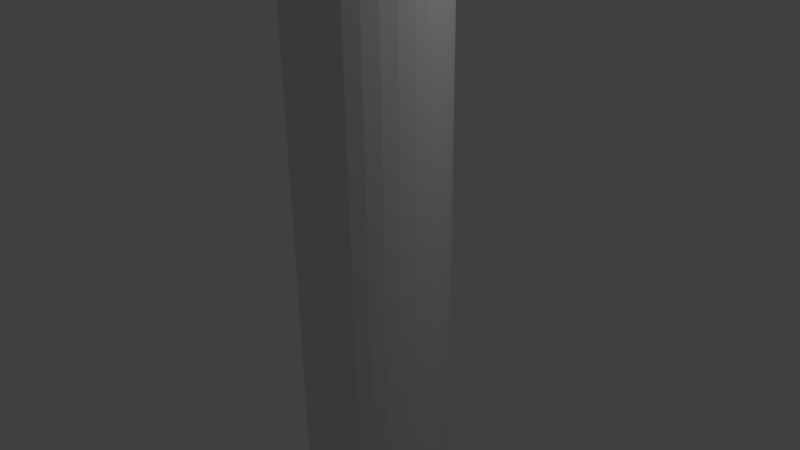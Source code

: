 # Source: Intestine_01.blend  (saved by Blender 2.75.0; exported with 4.5.12 LTS)
import bpy
from mathutils import Matrix  # noqa: F401  (used for matrix-valued properties, if any)

bpy.ops.wm.read_factory_settings(use_empty=True)
scene = bpy.context.scene
scene.name = 'Scene'

# ---- collections
col_collection_1 = bpy.data.collections.new('Collection 1'); scene.collection.children.link(col_collection_1)

# ---- world
world_world = bpy.data.worlds.new('World'); scene.world = world_world
world_world.color = (0.05088, 0.05088, 0.05088)
world_world.use_sun_shadow = False
world_world.sun_shadow_jitter_overblur = 0.0
world_world.cycles.sampling_method = 'MANUAL'
world_world.cycles.sample_map_resolution = 256

# ---- cameras
cam_camera = bpy.data.cameras.new('Camera')
cam_camera.clip_end = 100.0
cam_camera.lens = 35.0
cam_camera.sensor_width = 32.0
cam_camera.sensor_height = 18.0
cam_camera.ortho_scale = 7.314
cam_camera.dof.focus_distance = 0.0
cam_camera.dof.aperture_fstop = 128.0

# ---- lights
light_lamp = bpy.data.lights.new('Lamp', 'POINT')
light_lamp.transmission_factor = 0.0
light_lamp.cutoff_distance = 30.0
light_lamp.energy = 100.0
light_lamp.shadow_buffer_clip_start = 1.001
light_lamp.shadow_soft_size = 0.1
light_lamp.shadow_maximum_resolution = 0.006
light_lamp.use_absolute_resolution = True
light_lamp.cycles.use_multiple_importance_sampling = False

# ---- meshes
me_cylinder = bpy.data.meshes.new('Cylinder')
me_cylinder.from_pydata([(0.0, 1.0, -4.0), (0.0, 1.0, 4.0), (0.1951, 0.9808, -4.0), (0.1951, 0.9808, 4.0), (0.3827, 0.9239, -4.0), (0.3827, 0.9239, 4.0), (0.5556, 0.8315, -4.0), (0.5556, 0.8315, 4.0), (0.7071, 0.7071, -4.0), (0.7071, 0.7071, 4.0), (0.8315, 0.5556, -4.0), (0.8315, 0.5556, 4.0), (0.9239, 0.3827, -4.0), (0.9239, 0.3827, 4.0), (0.9808, 0.1951, -4.0), (0.9808, 0.1951, 4.0), (1.0, 7.55e-08, -4.0), (1.0, 7.55e-08, 4.0), (0.9808, -0.1951, -4.0), (0.9808, -0.1951, 4.0), (0.9239, -0.3827, -4.0), (0.9239, -0.3827, 4.0), (0.8315, -0.5556, -4.0), (0.8315, -0.5556, 4.0), (0.7071, -0.7071, -4.0), (0.7071, -0.7071, 4.0), (0.5556, -0.8315, -4.0), (0.5556, -0.8315, 4.0), (0.3827, -0.9239, -4.0), (0.3827, -0.9239, 4.0), (0.1951, -0.9808, -4.0), (0.1951, -0.9808, 4.0), (-3.258e-07, -1.0, -4.0), (-3.258e-07, -1.0, 4.0), (-0.1951, -0.9808, -4.0), (-0.1951, -0.9808, 4.0), (-0.3827, -0.9239, -4.0), (-0.3827, -0.9239, 4.0), (-0.5556, -0.8315, -4.0), (-0.5556, -0.8315, 4.0), (-0.7071, -0.7071, -4.0), (-0.7071, -0.7071, 4.0), (-0.8315, -0.5556, -4.0), (-0.8315, -0.5556, 4.0), (-0.9239, -0.3827, -4.0), (-0.9239, -0.3827, 4.0), (-0.9808, -0.1951, -4.0), (-0.9808, -0.1951, 4.0), (-1.0, 9.656e-07, -4.0), (-1.0, 9.656e-07, 4.0), (-0.9808, 0.1951, -4.0), (-0.9808, 0.1951, 4.0), (-0.9239, 0.3827, -4.0), (-0.9239, 0.3827, 4.0), (-0.8315, 0.5556, -4.0), (-0.8315, 0.5556, 4.0), (-0.7071, 0.7071, -4.0), (-0.7071, 0.7071, 4.0), (-0.5556, 0.8315, -4.0), (-0.5556, 0.8315, 4.0), (-0.3827, 0.9239, -4.0), (-0.3827, 0.9239, 4.0), (-0.1951, 0.9808, -4.0), (-0.1951, 0.9808, 4.0), (0.0, 1.0, -1.307e-09), (0.1951, 0.9808, -1.307e-09), (0.3827, 0.9239, -1.307e-09), (0.5556, 0.8315, -1.307e-09), (0.7071, 0.7071, -1.307e-09), (0.8315, 0.5556, -1.307e-09), (0.9239, 0.3827, -1.307e-09), (0.9808, 0.1951, -1.307e-09), (1.0, 7.55e-08, -1.307e-09), (0.9808, -0.1951, -1.307e-09), (0.9239, -0.3827, -1.307e-09), (0.8315, -0.5556, -1.307e-09), (0.7071, -0.7071, -1.307e-09), (0.5556, -0.8315, -1.307e-09), (0.3827, -0.9239, -1.307e-09), (0.1951, -0.9808, -1.307e-09), (-3.258e-07, -1.0, -1.307e-09), (-0.1951, -0.9808, -1.307e-09), (-0.3827, -0.9239, -1.307e-09), (-0.5556, -0.8315, -1.307e-09), (-0.7071, -0.7071, -1.307e-09), (-0.8315, -0.5556, -1.307e-09), (-0.9239, -0.3827, -1.307e-09), (-0.9808, -0.1951, -1.307e-09), (-1.0, 9.656e-07, -1.307e-09), (-0.9808, 0.1951, -1.307e-09), (-0.9239, 0.3827, -1.307e-09), (-0.8315, 0.5556, -1.307e-09), (-0.7071, 0.7071, -1.307e-09), (-0.5556, 0.8315, -1.307e-09), (-0.3827, 0.9239, -1.307e-09), (-0.1951, 0.9808, -1.307e-09), (0.0, 1.0, 2.0), (0.1951, 0.9808, -2.0), (0.3827, 0.9239, -2.0), (0.5556, 0.8315, -2.0), (0.7071, 0.7071, -2.0), (0.8315, 0.5556, -2.0), (0.9239, 0.3827, -2.0), (0.9808, 0.1951, -2.0), (1.0, 7.55e-08, -2.0), (0.9808, -0.1951, -2.0), (0.9239, -0.3827, -2.0), (0.8315, -0.5556, -2.0), (0.7071, -0.7071, -2.0), (0.5556, -0.8315, -2.0), (0.3827, -0.9239, -2.0), (0.1951, -0.9808, -2.0), (-3.258e-07, -1.0, -2.0), (-0.1951, -0.9808, -2.0), (-0.3827, -0.9239, -2.0), (-0.5556, -0.8315, -2.0), (-0.7071, -0.7071, -2.0), (-0.8315, -0.5556, -2.0), (-0.9239, -0.3827, -2.0), (-0.9808, -0.1951, -2.0), (-1.0, 9.656e-07, -2.0), (-0.9808, 0.1951, -2.0), (-0.9239, 0.3827, -2.0), (-0.8315, 0.5556, -2.0), (-0.7071, 0.7071, -2.0), (-0.5556, 0.8315, -2.0), (-0.3827, 0.9239, -2.0), (-0.1951, 0.9808, -2.0), (0.0, 1.0, -2.0), (0.1951, 0.9808, 2.0), (0.3827, 0.9239, 2.0), (0.5556, 0.8315, 2.0), (0.7071, 0.7071, 2.0), (0.8315, 0.5556, 2.0), (0.9239, 0.3827, 2.0), (0.9808, 0.1951, 2.0), (1.0, 7.55e-08, 2.0), (0.9808, -0.1951, 2.0), (0.9239, -0.3827, 2.0), (0.8315, -0.5556, 2.0), (0.7071, -0.7071, 2.0), (0.5556, -0.8315, 2.0), (0.3827, -0.9239, 2.0), (0.1951, -0.9808, 2.0), (-3.258e-07, -1.0, 2.0), (-0.1951, -0.9808, 2.0), (-0.3827, -0.9239, 2.0), (-0.5556, -0.8315, 2.0), (-0.7071, -0.7071, 2.0), (-0.8315, -0.5556, 2.0), (-0.9239, -0.3827, 2.0), (-0.9808, -0.1951, 2.0), (-1.0, 9.656e-07, 2.0), (-0.9808, 0.1951, 2.0), (-0.9239, 0.3827, 2.0), (-0.8315, 0.5556, 2.0), (-0.7071, 0.7071, 2.0), (-0.5556, 0.8315, 2.0), (-0.3827, 0.9239, 2.0), (-0.1951, 0.9808, 2.0), (0.0, 1.0, 3.0), (0.1951, 0.9808, -3.0), (0.3827, 0.9239, -3.0), (0.5556, 0.8315, -3.0), (0.7071, 0.7071, -3.0), (0.8315, 0.5556, -3.0), (0.9239, 0.3827, -3.0), (0.9808, 0.1951, -3.0), (1.0, 7.55e-08, -3.0), (0.9808, -0.1951, -3.0), (0.9239, -0.3827, -3.0), (0.8315, -0.5556, -3.0), (0.7071, -0.7071, -3.0), (0.5556, -0.8315, -3.0), (0.3827, -0.9239, -3.0), (0.1951, -0.9808, -3.0), (-3.258e-07, -1.0, -3.0), (-0.1951, -0.9808, -3.0), (-0.3827, -0.9239, -3.0), (-0.5556, -0.8315, -3.0), (-0.7071, -0.7071, -3.0), (-0.8315, -0.5556, -3.0), (-0.9239, -0.3827, -3.0), (-0.9808, -0.1951, -3.0), (-1.0, 9.656e-07, -3.0), (-0.9808, 0.1951, -3.0), (-0.9239, 0.3827, -3.0), (-0.8315, 0.5556, -3.0), (-0.7071, 0.7071, -3.0), (-0.5556, 0.8315, -3.0), (-0.3827, 0.9239, -3.0), (-0.1951, 0.9808, -3.0), (0.0, 1.0, -1.0), (0.1951, 0.9808, 1.0), (0.3827, 0.9239, 1.0), (0.5556, 0.8315, 1.0), (0.7071, 0.7071, 1.0), (0.8315, 0.5556, 1.0), (0.9239, 0.3827, 1.0), (0.9808, 0.1951, 1.0), (1.0, 7.55e-08, 1.0), (0.9808, -0.1951, 1.0), (0.9239, -0.3827, 1.0), (0.8315, -0.5556, 1.0), (0.7071, -0.7071, 1.0), (0.5556, -0.8315, 1.0), (0.3827, -0.9239, 1.0), (0.1951, -0.9808, 1.0), (-3.258e-07, -1.0, 1.0), (-0.1951, -0.9808, 1.0), (-0.3827, -0.9239, 1.0), (-0.5556, -0.8315, 1.0), (-0.7071, -0.7071, 1.0), (-0.8315, -0.5556, 1.0), (-0.9239, -0.3827, 1.0), (-0.9808, -0.1951, 1.0), (-1.0, 9.656e-07, 1.0), (-0.9808, 0.1951, 1.0), (-0.9239, 0.3827, 1.0), (-0.8315, 0.5556, 1.0), (-0.7071, 0.7071, 1.0), (-0.5556, 0.8315, 1.0), (-0.3827, 0.9239, 1.0), (-0.1951, 0.9808, 1.0), (0.0, 1.0, 1.0), (0.1951, 0.9808, -1.0), (0.3827, 0.9239, -1.0), (0.5556, 0.8315, -1.0), (0.7071, 0.7071, -1.0), (0.8315, 0.5556, -1.0), (0.9239, 0.3827, -1.0), (0.9808, 0.1951, -1.0), (1.0, 7.55e-08, -1.0), (0.9808, -0.1951, -1.0), (0.9239, -0.3827, -1.0), (0.8315, -0.5556, -1.0), (0.7071, -0.7071, -1.0), (0.5556, -0.8315, -1.0), (0.3827, -0.9239, -1.0), (0.1951, -0.9808, -1.0), (-3.258e-07, -1.0, -1.0), (-0.1951, -0.9808, -1.0), (-0.3827, -0.9239, -1.0), (-0.5556, -0.8315, -1.0), (-0.7071, -0.7071, -1.0), (-0.8315, -0.5556, -1.0), (-0.9239, -0.3827, -1.0), (-0.9808, -0.1951, -1.0), (-1.0, 9.656e-07, -1.0), (-0.9808, 0.1951, -1.0), (-0.9239, 0.3827, -1.0), (-0.8315, 0.5556, -1.0), (-0.7071, 0.7071, -1.0), (-0.5556, 0.8315, -1.0), (-0.3827, 0.9239, -1.0), (-0.1951, 0.9808, -1.0), (0.0, 1.0, -3.0), (0.1951, 0.9808, 3.0), (0.3827, 0.9239, 3.0), (0.5556, 0.8315, 3.0), (0.7071, 0.7071, 3.0), (0.8315, 0.5556, 3.0), (0.9239, 0.3827, 3.0), (0.9808, 0.1951, 3.0), (1.0, 7.55e-08, 3.0), (0.9808, -0.1951, 3.0), (0.9239, -0.3827, 3.0), (0.8315, -0.5556, 3.0), (0.7071, -0.7071, 3.0), (0.5556, -0.8315, 3.0), (0.3827, -0.9239, 3.0), (0.1951, -0.9808, 3.0), (-3.258e-07, -1.0, 3.0), (-0.1951, -0.9808, 3.0), (-0.3827, -0.9239, 3.0), (-0.5556, -0.8315, 3.0), (-0.7071, -0.7071, 3.0), (-0.8315, -0.5556, 3.0), (-0.9239, -0.3827, 3.0), (-0.9808, -0.1951, 3.0), (-1.0, 9.656e-07, 3.0), (-0.9808, 0.1951, 3.0), (-0.9239, 0.3827, 3.0), (-0.8315, 0.5556, 3.0), (-0.7071, 0.7071, 3.0), (-0.5556, 0.8315, 3.0), (-0.3827, 0.9239, 3.0), (-0.1951, 0.9808, 3.0), (0.0, 1.0, 3.5), (0.1951, 0.9808, -3.5), (0.3827, 0.9239, -3.5), (0.5556, 0.8315, -3.5), (0.7071, 0.7071, -3.5), (0.8315, 0.5556, -3.5), (0.9239, 0.3827, -3.5), (0.9808, 0.1951, -3.5), (1.0, 7.55e-08, -3.5), (0.9808, -0.1951, -3.5), (0.9239, -0.3827, -3.5), (0.8315, -0.5556, -3.5), (0.7071, -0.7071, -3.5), (0.5556, -0.8315, -3.5), (0.3827, -0.9239, -3.5), (0.1951, -0.9808, -3.5), (-3.258e-07, -1.0, -3.5), (-0.1951, -0.9808, -3.5), (-0.3827, -0.9239, -3.5), (-0.5556, -0.8315, -3.5), (-0.7071, -0.7071, -3.5), (-0.8315, -0.5556, -3.5), (-0.9239, -0.3827, -3.5), (-0.9808, -0.1951, -3.5), (-1.0, 9.656e-07, -3.5), (-0.9808, 0.1951, -3.5), (-0.9239, 0.3827, -3.5), (-0.8315, 0.5556, -3.5), (-0.7071, 0.7071, -3.5), (-0.5556, 0.8315, -3.5), (-0.3827, 0.9239, -3.5), (-0.1951, 0.9808, -3.5), (0.0, 1.0, -0.5), (0.1951, 0.9808, 0.5), (0.3827, 0.9239, 0.5), (0.5556, 0.8315, 0.5), (0.7071, 0.7071, 0.5), (0.8315, 0.5556, 0.5), (0.9239, 0.3827, 0.5), (0.9808, 0.1951, 0.5), (1.0, 7.55e-08, 0.5), (0.9808, -0.1951, 0.5), (0.9239, -0.3827, 0.5), (0.8315, -0.5556, 0.5), (0.7071, -0.7071, 0.5), (0.5556, -0.8315, 0.5), (0.3827, -0.9239, 0.5), (0.1951, -0.9808, 0.5), (-3.258e-07, -1.0, 0.5), (-0.1951, -0.9808, 0.5), (-0.3827, -0.9239, 0.5), (-0.5556, -0.8315, 0.5), (-0.7071, -0.7071, 0.5), (-0.8315, -0.5556, 0.5), (-0.9239, -0.3827, 0.5), (-0.9808, -0.1951, 0.5), (-1.0, 9.656e-07, 0.5), (-0.9808, 0.1951, 0.5), (-0.9239, 0.3827, 0.5), (-0.8315, 0.5556, 0.5), (-0.7071, 0.7071, 0.5), (-0.5556, 0.8315, 0.5), (-0.3827, 0.9239, 0.5), (-0.1951, 0.9808, 0.5), (0.0, 1.0, 1.5), (0.1951, 0.9808, -1.5), (0.3827, 0.9239, -1.5), (0.5556, 0.8315, -1.5), (0.7071, 0.7071, -1.5), (0.8315, 0.5556, -1.5), (0.9239, 0.3827, -1.5), (0.9808, 0.1951, -1.5), (1.0, 7.55e-08, -1.5), (0.9808, -0.1951, -1.5), (0.9239, -0.3827, -1.5), (0.8315, -0.5556, -1.5), (0.7071, -0.7071, -1.5), (0.5556, -0.8315, -1.5), (0.3827, -0.9239, -1.5), (0.1951, -0.9808, -1.5), (-3.258e-07, -1.0, -1.5), (-0.1951, -0.9808, -1.5), (-0.3827, -0.9239, -1.5), (-0.5556, -0.8315, -1.5), (-0.7071, -0.7071, -1.5), (-0.8315, -0.5556, -1.5), (-0.9239, -0.3827, -1.5), (-0.9808, -0.1951, -1.5), (-1.0, 9.656e-07, -1.5), (-0.9808, 0.1951, -1.5), (-0.9239, 0.3827, -1.5), (-0.8315, 0.5556, -1.5), (-0.7071, 0.7071, -1.5), (-0.5556, 0.8315, -1.5), (-0.3827, 0.9239, -1.5), (-0.1951, 0.9808, -1.5), (0.0, 1.0, -2.5), (0.1951, 0.9808, 2.5), (0.3827, 0.9239, 2.5), (0.5556, 0.8315, 2.5), (0.7071, 0.7071, 2.5), (0.8315, 0.5556, 2.5), (0.9239, 0.3827, 2.5), (0.9808, 0.1951, 2.5), (1.0, 7.55e-08, 2.5), (0.9808, -0.1951, 2.5), (0.9239, -0.3827, 2.5), (0.8315, -0.5556, 2.5), (0.7071, -0.7071, 2.5), (0.5556, -0.8315, 2.5), (0.3827, -0.9239, 2.5), (0.1951, -0.9808, 2.5), (-3.258e-07, -1.0, 2.5), (-0.1951, -0.9808, 2.5), (-0.3827, -0.9239, 2.5), (-0.5556, -0.8315, 2.5), (-0.7071, -0.7071, 2.5), (-0.8315, -0.5556, 2.5), (-0.9239, -0.3827, 2.5), (-0.9808, -0.1951, 2.5), (-1.0, 9.656e-07, 2.5), (-0.9808, 0.1951, 2.5), (-0.9239, 0.3827, 2.5), (-0.8315, 0.5556, 2.5), (-0.7071, 0.7071, 2.5), (-0.5556, 0.8315, 2.5), (-0.3827, 0.9239, 2.5), (-0.1951, 0.9808, 2.5), (0.0, 1.0, 2.5), (0.1951, 0.9808, -2.5), (0.3827, 0.9239, -2.5), (0.5556, 0.8315, -2.5), (0.7071, 0.7071, -2.5), (0.8315, 0.5556, -2.5), (0.9239, 0.3827, -2.5), (0.9808, 0.1951, -2.5), (1.0, 7.55e-08, -2.5), (0.9808, -0.1951, -2.5), (0.9239, -0.3827, -2.5), (0.8315, -0.5556, -2.5), (0.7071, -0.7071, -2.5), (0.5556, -0.8315, -2.5), (0.3827, -0.9239, -2.5), (0.1951, -0.9808, -2.5), (-3.258e-07, -1.0, -2.5), (-0.1951, -0.9808, -2.5), (-0.3827, -0.9239, -2.5), (-0.5556, -0.8315, -2.5), (-0.7071, -0.7071, -2.5), (-0.8315, -0.5556, -2.5), (-0.9239, -0.3827, -2.5), (-0.9808, -0.1951, -2.5), (-1.0, 9.656e-07, -2.5), (-0.9808, 0.1951, -2.5), (-0.9239, 0.3827, -2.5), (-0.8315, 0.5556, -2.5), (-0.7071, 0.7071, -2.5), (-0.5556, 0.8315, -2.5), (-0.3827, 0.9239, -2.5), (-0.1951, 0.9808, -2.5), (0.0, 1.0, -1.5), (0.1951, 0.9808, 1.5), (0.3827, 0.9239, 1.5), (0.5556, 0.8315, 1.5), (0.7071, 0.7071, 1.5), (0.8315, 0.5556, 1.5), (0.9239, 0.3827, 1.5), (0.9808, 0.1951, 1.5), (1.0, 7.55e-08, 1.5), (0.9808, -0.1951, 1.5), (0.9239, -0.3827, 1.5), (0.8315, -0.5556, 1.5), (0.7071, -0.7071, 1.5), (0.5556, -0.8315, 1.5), (0.3827, -0.9239, 1.5), (0.1951, -0.9808, 1.5), (-3.258e-07, -1.0, 1.5), (-0.1951, -0.9808, 1.5), (-0.3827, -0.9239, 1.5), (-0.5556, -0.8315, 1.5), (-0.7071, -0.7071, 1.5), (-0.8315, -0.5556, 1.5), (-0.9239, -0.3827, 1.5), (-0.9808, -0.1951, 1.5), (-1.0, 9.656e-07, 1.5), (-0.9808, 0.1951, 1.5), (-0.9239, 0.3827, 1.5), (-0.8315, 0.5556, 1.5), (-0.7071, 0.7071, 1.5), (-0.5556, 0.8315, 1.5), (-0.3827, 0.9239, 1.5), (-0.1951, 0.9808, 1.5), (0.0, 1.0, 0.5), (0.1951, 0.9808, -0.5), (0.3827, 0.9239, -0.5), (0.5556, 0.8315, -0.5), (0.7071, 0.7071, -0.5), (0.8315, 0.5556, -0.5), (0.9239, 0.3827, -0.5), (0.9808, 0.1951, -0.5), (1.0, 7.55e-08, -0.5), (0.9808, -0.1951, -0.5), (0.9239, -0.3827, -0.5), (0.8315, -0.5556, -0.5), (0.7071, -0.7071, -0.5), (0.5556, -0.8315, -0.5), (0.3827, -0.9239, -0.5), (0.1951, -0.9808, -0.5), (-3.258e-07, -1.0, -0.5), (-0.1951, -0.9808, -0.5), (-0.3827, -0.9239, -0.5), (-0.5556, -0.8315, -0.5), (-0.7071, -0.7071, -0.5), (-0.8315, -0.5556, -0.5), (-0.9239, -0.3827, -0.5), (-0.9808, -0.1951, -0.5), (-1.0, 9.656e-07, -0.5), (-0.9808, 0.1951, -0.5), (-0.9239, 0.3827, -0.5), (-0.8315, 0.5556, -0.5), (-0.7071, 0.7071, -0.5), (-0.5556, 0.8315, -0.5), (-0.3827, 0.9239, -0.5), (-0.1951, 0.9808, -0.5), (0.0, 1.0, -3.5), (0.1951, 0.9808, 3.5), (0.3827, 0.9239, 3.5), (0.5556, 0.8315, 3.5), (0.7071, 0.7071, 3.5), (0.8315, 0.5556, 3.5), (0.9239, 0.3827, 3.5), (0.9808, 0.1951, 3.5), (1.0, 7.55e-08, 3.5), (0.9808, -0.1951, 3.5), (0.9239, -0.3827, 3.5), (0.8315, -0.5556, 3.5), (0.7071, -0.7071, 3.5), (0.5556, -0.8315, 3.5), (0.3827, -0.9239, 3.5), (0.1951, -0.9808, 3.5), (-3.258e-07, -1.0, 3.5), (-0.1951, -0.9808, 3.5), (-0.3827, -0.9239, 3.5), (-0.5556, -0.8315, 3.5), (-0.7071, -0.7071, 3.5), (-0.8315, -0.5556, 3.5), (-0.9239, -0.3827, 3.5), (-0.9808, -0.1951, 3.5), (-1.0, 9.656e-07, 3.5), (-0.9808, 0.1951, 3.5), (-0.9239, 0.3827, 3.5), (-0.8315, 0.5556, 3.5), (-0.7071, 0.7071, 3.5), (-0.5556, 0.8315, 3.5), (-0.3827, 0.9239, 3.5), (-0.1951, 0.9808, 3.5), (0.0, 1.0, 3.75), (0.1951, 0.9808, -3.75), (0.3827, 0.9239, -3.75), (0.5556, 0.8315, -3.75), (0.7071, 0.7071, -3.75), (0.8315, 0.5556, -3.75), (0.9239, 0.3827, -3.75), (0.9808, 0.1951, -3.75), (1.0, 7.55e-08, -3.75), (0.9808, -0.1951, -3.75), (0.9239, -0.3827, -3.75), (0.8315, -0.5556, -3.75), (0.7071, -0.7071, -3.75), (0.5556, -0.8315, -3.75), (0.3827, -0.9239, -3.75), (0.1951, -0.9808, -3.75), (-3.258e-07, -1.0, -3.75), (-0.1951, -0.9808, -3.75), (-0.3827, -0.9239, -3.75), (-0.5556, -0.8315, -3.75), (-0.7071, -0.7071, -3.75), (-0.8315, -0.5556, -3.75), (-0.9239, -0.3827, -3.75), (-0.9808, -0.1951, -3.75), (-1.0, 9.656e-07, -3.75), (-0.9808, 0.1951, -3.75), (-0.9239, 0.3827, -3.75), (-0.8315, 0.5556, -3.75), (-0.7071, 0.7071, -3.75), (-0.5556, 0.8315, -3.75), (-0.3827, 0.9239, -3.75), (-0.1951, 0.9808, -3.75), (0.0, 1.0, -0.25), (0.1951, 0.9808, 0.25), (0.3827, 0.9239, 0.25), (0.5556, 0.8315, 0.25), (0.7071, 0.7071, 0.25), (0.8315, 0.5556, 0.25), (0.9239, 0.3827, 0.25), (0.9808, 0.1951, 0.25), (1.0, 7.55e-08, 0.25), (0.9808, -0.1951, 0.25), (0.9239, -0.3827, 0.25), (0.8315, -0.5556, 0.25), (0.7071, -0.7071, 0.25), (0.5556, -0.8315, 0.25), (0.3827, -0.9239, 0.25), (0.1951, -0.9808, 0.25), (-3.258e-07, -1.0, 0.25), (-0.1951, -0.9808, 0.25), (-0.3827, -0.9239, 0.25), (-0.5556, -0.8315, 0.25), (-0.7071, -0.7071, 0.25), (-0.8315, -0.5556, 0.25), (-0.9239, -0.3827, 0.25), (-0.9808, -0.1951, 0.25), (-1.0, 9.656e-07, 0.25), (-0.9808, 0.1951, 0.25), (-0.9239, 0.3827, 0.25), (-0.8315, 0.5556, 0.25), (-0.7071, 0.7071, 0.25), (-0.5556, 0.8315, 0.25), (-0.3827, 0.9239, 0.25), (-0.1951, 0.9808, 0.25), (0.0, 1.0, 1.75), (0.1951, 0.9808, -1.75), (0.3827, 0.9239, -1.75), (0.5556, 0.8315, -1.75), (0.7071, 0.7071, -1.75), (0.8315, 0.5556, -1.75), (0.9239, 0.3827, -1.75), (0.9808, 0.1951, -1.75), (1.0, 7.55e-08, -1.75), (0.9808, -0.1951, -1.75), (0.9239, -0.3827, -1.75), (0.8315, -0.5556, -1.75), (0.7071, -0.7071, -1.75), (0.5556, -0.8315, -1.75), (0.3827, -0.9239, -1.75), (0.1951, -0.9808, -1.75), (-3.258e-07, -1.0, -1.75), (-0.1951, -0.9808, -1.75), (-0.3827, -0.9239, -1.75), (-0.5556, -0.8315, -1.75), (-0.7071, -0.7071, -1.75), (-0.8315, -0.5556, -1.75), (-0.9239, -0.3827, -1.75), (-0.9808, -0.1951, -1.75), (-1.0, 9.656e-07, -1.75), (-0.9808, 0.1951, -1.75), (-0.9239, 0.3827, -1.75), (-0.8315, 0.5556, -1.75), (-0.7071, 0.7071, -1.75), (-0.5556, 0.8315, -1.75), (-0.3827, 0.9239, -1.75), (-0.1951, 0.9808, -1.75), (0.0, 1.0, -2.25), (0.1951, 0.9808, 2.25), (0.3827, 0.9239, 2.25), (0.5556, 0.8315, 2.25), (0.7071, 0.7071, 2.25), (0.8315, 0.5556, 2.25), (0.9239, 0.3827, 2.25), (0.9808, 0.1951, 2.25), (1.0, 7.55e-08, 2.25), (0.9808, -0.1951, 2.25), (0.9239, -0.3827, 2.25), (0.8315, -0.5556, 2.25), (0.7071, -0.7071, 2.25), (0.5556, -0.8315, 2.25), (0.3827, -0.9239, 2.25), (0.1951, -0.9808, 2.25), (-3.258e-07, -1.0, 2.25), (-0.1951, -0.9808, 2.25), (-0.3827, -0.9239, 2.25), (-0.5556, -0.8315, 2.25), (-0.7071, -0.7071, 2.25), (-0.8315, -0.5556, 2.25), (-0.9239, -0.3827, 2.25), (-0.9808, -0.1951, 2.25), (-1.0, 9.656e-07, 2.25), (-0.9808, 0.1951, 2.25), (-0.9239, 0.3827, 2.25), (-0.8315, 0.5556, 2.25), (-0.7071, 0.7071, 2.25), (-0.5556, 0.8315, 2.25), (-0.3827, 0.9239, 2.25), (-0.1951, 0.9808, 2.25), (0.0, 1.0, 2.75), (0.1951, 0.9808, -2.75), (0.3827, 0.9239, -2.75), (0.5556, 0.8315, -2.75), (0.7071, 0.7071, -2.75), (0.8315, 0.5556, -2.75), (0.9239, 0.3827, -2.75), (0.9808, 0.1951, -2.75), (1.0, 7.55e-08, -2.75), (0.9808, -0.1951, -2.75), (0.9239, -0.3827, -2.75), (0.8315, -0.5556, -2.75), (0.7071, -0.7071, -2.75), (0.5556, -0.8315, -2.75), (0.3827, -0.9239, -2.75), (0.1951, -0.9808, -2.75), (-3.258e-07, -1.0, -2.75), (-0.1951, -0.9808, -2.75), (-0.3827, -0.9239, -2.75), (-0.5556, -0.8315, -2.75), (-0.7071, -0.7071, -2.75), (-0.8315, -0.5556, -2.75), (-0.9239, -0.3827, -2.75), (-0.9808, -0.1951, -2.75), (-1.0, 9.656e-07, -2.75), (-0.9808, 0.1951, -2.75), (-0.9239, 0.3827, -2.75), (-0.8315, 0.5556, -2.75), (-0.7071, 0.7071, -2.75), (-0.5556, 0.8315, -2.75), (-0.3827, 0.9239, -2.75), (-0.1951, 0.9808, -2.75), (0.0, 1.0, -1.25), (0.1951, 0.9808, 1.25), (0.3827, 0.9239, 1.25), (0.5556, 0.8315, 1.25), (0.7071, 0.7071, 1.25), (0.8315, 0.5556, 1.25), (0.9239, 0.3827, 1.25), (0.9808, 0.1951, 1.25), (1.0, 7.55e-08, 1.25), (0.9808, -0.1951, 1.25), (0.9239, -0.3827, 1.25), (0.8315, -0.5556, 1.25), (0.7071, -0.7071, 1.25), (0.5556, -0.8315, 1.25), (0.3827, -0.9239, 1.25), (0.1951, -0.9808, 1.25), (-3.258e-07, -1.0, 1.25), (-0.1951, -0.9808, 1.25), (-0.3827, -0.9239, 1.25), (-0.5556, -0.8315, 1.25), (-0.7071, -0.7071, 1.25), (-0.8315, -0.5556, 1.25), (-0.9239, -0.3827, 1.25), (-0.9808, -0.1951, 1.25), (-1.0, 9.656e-07, 1.25), (-0.9808, 0.1951, 1.25), (-0.9239, 0.3827, 1.25), (-0.8315, 0.5556, 1.25), (-0.7071, 0.7071, 1.25), (-0.5556, 0.8315, 1.25), (-0.3827, 0.9239, 1.25), (-0.1951, 0.9808, 1.25), (0.0, 1.0, 0.75), (0.1951, 0.9808, -0.75), (0.3827, 0.9239, -0.75), (0.5556, 0.8315, -0.75), (0.7071, 0.7071, -0.75), (0.8315, 0.5556, -0.75), (0.9239, 0.3827, -0.75), (0.9808, 0.1951, -0.75), (1.0, 7.55e-08, -0.75), (0.9808, -0.1951, -0.75), (0.9239, -0.3827, -0.75), (0.8315, -0.5556, -0.75), (0.7071, -0.7071, -0.75), (0.5556, -0.8315, -0.75), (0.3827, -0.9239, -0.75), (0.1951, -0.9808, -0.75), (-3.258e-07, -1.0, -0.75), (-0.1951, -0.9808, -0.75), (-0.3827, -0.9239, -0.75), (-0.5556, -0.8315, -0.75), (-0.7071, -0.7071, -0.75), (-0.8315, -0.5556, -0.75), (-0.9239, -0.3827, -0.75), (-0.9808, -0.1951, -0.75), (-1.0, 9.656e-07, -0.75), (-0.9808, 0.1951, -0.75), (-0.9239, 0.3827, -0.75), (-0.8315, 0.5556, -0.75), (-0.7071, 0.7071, -0.75), (-0.5556, 0.8315, -0.75), (-0.3827, 0.9239, -0.75), (-0.1951, 0.9808, -0.75), (0.0, 1.0, -3.25), (0.1951, 0.9808, 3.25), (0.3827, 0.9239, 3.25), (0.5556, 0.8315, 3.25), (0.7071, 0.7071, 3.25), (0.8315, 0.5556, 3.25), (0.9239, 0.3827, 3.25), (0.9808, 0.1951, 3.25), (1.0, 7.55e-08, 3.25), (0.9808, -0.1951, 3.25), (0.9239, -0.3827, 3.25), (0.8315, -0.5556, 3.25), (0.7071, -0.7071, 3.25), (0.5556, -0.8315, 3.25), (0.3827, -0.9239, 3.25), (0.1951, -0.9808, 3.25), (-3.258e-07, -1.0, 3.25), (-0.1951, -0.9808, 3.25), (-0.3827, -0.9239, 3.25), (-0.5556, -0.8315, 3.25), (-0.7071, -0.7071, 3.25), (-0.8315, -0.5556, 3.25), (-0.9239, -0.3827, 3.25), (-0.9808, -0.1951, 3.25), (-1.0, 9.656e-07, 3.25), (-0.9808, 0.1951, 3.25), (-0.9239, 0.3827, 3.25), (-0.8315, 0.5556, 3.25), (-0.7071, 0.7071, 3.25), (-0.5556, 0.8315, 3.25), (-0.3827, 0.9239, 3.25), (-0.1951, 0.9808, 3.25), (0.0, 1.0, 3.25), (0.1951, 0.9808, -3.25), (0.3827, 0.9239, -3.25), (0.5556, 0.8315, -3.25), (0.7071, 0.7071, -3.25), (0.8315, 0.5556, -3.25), (0.9239, 0.3827, -3.25), (0.9808, 0.1951, -3.25), (1.0, 7.55e-08, -3.25), (0.9808, -0.1951, -3.25), (0.9239, -0.3827, -3.25), (0.8315, -0.5556, -3.25), (0.7071, -0.7071, -3.25), (0.5556, -0.8315, -3.25), (0.3827, -0.9239, -3.25), (0.1951, -0.9808, -3.25), (-3.258e-07, -1.0, -3.25), (-0.1951, -0.9808, -3.25), (-0.3827, -0.9239, -3.25), (-0.5556, -0.8315, -3.25), (-0.7071, -0.7071, -3.25), (-0.8315, -0.5556, -3.25), (-0.9239, -0.3827, -3.25), (-0.9808, -0.1951, -3.25), (-1.0, 9.656e-07, -3.25), (-0.9808, 0.1951, -3.25), (-0.9239, 0.3827, -3.25), (-0.8315, 0.5556, -3.25), (-0.7071, 0.7071, -3.25), (-0.5556, 0.8315, -3.25), (-0.3827, 0.9239, -3.25), (-0.1951, 0.9808, -3.25), (0.0, 1.0, -0.75), (0.1951, 0.9808, 0.75), (0.3827, 0.9239, 0.75), (0.5556, 0.8315, 0.75), (0.7071, 0.7071, 0.75), (0.8315, 0.5556, 0.75), (0.9239, 0.3827, 0.75), (0.9808, 0.1951, 0.75), (1.0, 7.55e-08, 0.75), (0.9808, -0.1951, 0.75), (0.9239, -0.3827, 0.75), (0.8315, -0.5556, 0.75), (0.7071, -0.7071, 0.75), (0.5556, -0.8315, 0.75), (0.3827, -0.9239, 0.75), (0.1951, -0.9808, 0.75), (-3.258e-07, -1.0, 0.75), (-0.1951, -0.9808, 0.75), (-0.3827, -0.9239, 0.75), (-0.5556, -0.8315, 0.75), (-0.7071, -0.7071, 0.75), (-0.8315, -0.5556, 0.75), (-0.9239, -0.3827, 0.75), (-0.9808, -0.1951, 0.75), (-1.0, 9.656e-07, 0.75), (-0.9808, 0.1951, 0.75), (-0.9239, 0.3827, 0.75), (-0.8315, 0.5556, 0.75), (-0.7071, 0.7071, 0.75), (-0.5556, 0.8315, 0.75), (-0.3827, 0.9239, 0.75), (-0.1951, 0.9808, 0.75), (0.0, 1.0, 1.25), (0.1951, 0.9808, -1.25), (0.3827, 0.9239, -1.25), (0.5556, 0.8315, -1.25), (0.7071, 0.7071, -1.25), (0.8315, 0.5556, -1.25), (0.9239, 0.3827, -1.25), (0.9808, 0.1951, -1.25), (1.0, 7.55e-08, -1.25), (0.9808, -0.1951, -1.25), (0.9239, -0.3827, -1.25), (0.8315, -0.5556, -1.25), (0.7071, -0.7071, -1.25), (0.5556, -0.8315, -1.25), (0.3827, -0.9239, -1.25), (0.1951, -0.9808, -1.25), (-3.258e-07, -1.0, -1.25), (-0.1951, -0.9808, -1.25), (-0.3827, -0.9239, -1.25), (-0.5556, -0.8315, -1.25), (-0.7071, -0.7071, -1.25), (-0.8315, -0.5556, -1.25), (-0.9239, -0.3827, -1.25), (-0.9808, -0.1951, -1.25), (-1.0, 9.656e-07, -1.25), (-0.9808, 0.1951, -1.25), (-0.9239, 0.3827, -1.25), (-0.8315, 0.5556, -1.25), (-0.7071, 0.7071, -1.25), (-0.5556, 0.8315, -1.25), (-0.3827, 0.9239, -1.25), (-0.1951, 0.9808, -1.25), (0.0, 1.0, -2.75), (0.1951, 0.9808, 2.75), (0.3827, 0.9239, 2.75), (0.5556, 0.8315, 2.75), (0.7071, 0.7071, 2.75), (0.8315, 0.5556, 2.75), (0.9239, 0.3827, 2.75), (0.9808, 0.1951, 2.75), (1.0, 7.55e-08, 2.75), (0.9808, -0.1951, 2.75), (0.9239, -0.3827, 2.75), (0.8315, -0.5556, 2.75), (0.7071, -0.7071, 2.75), (0.5556, -0.8315, 2.75), (0.3827, -0.9239, 2.75), (0.1951, -0.9808, 2.75), (-3.258e-07, -1.0, 2.75), (-0.1951, -0.9808, 2.75), (-0.3827, -0.9239, 2.75), (-0.5556, -0.8315, 2.75), (-0.7071, -0.7071, 2.75), (-0.8315, -0.5556, 2.75), (-0.9239, -0.3827, 2.75), (-0.9808, -0.1951, 2.75), (-1.0, 9.656e-07, 2.75), (-0.9808, 0.1951, 2.75), (-0.9239, 0.3827, 2.75), (-0.8315, 0.5556, 2.75), (-0.7071, 0.7071, 2.75), (-0.5556, 0.8315, 2.75), (-0.3827, 0.9239, 2.75), (-0.1951, 0.9808, 2.75), (0.0, 1.0, 2.25), (0.1951, 0.9808, -2.25), (0.3827, 0.9239, -2.25), (0.5556, 0.8315, -2.25), (0.7071, 0.7071, -2.25), (0.8315, 0.5556, -2.25), (0.9239, 0.3827, -2.25), (0.9808, 0.1951, -2.25), (1.0, 7.55e-08, -2.25), (0.9808, -0.1951, -2.25), (0.9239, -0.3827, -2.25), (0.8315, -0.5556, -2.25), (0.7071, -0.7071, -2.25), (0.5556, -0.8315, -2.25), (0.3827, -0.9239, -2.25), (0.1951, -0.9808, -2.25), (-3.258e-07, -1.0, -2.25), (-0.1951, -0.9808, -2.25), (-0.3827, -0.9239, -2.25), (-0.5556, -0.8315, -2.25), (-0.7071, -0.7071, -2.25), (-0.8315, -0.5556, -2.25), (-0.9239, -0.3827, -2.25), (-0.9808, -0.1951, -2.25), (-1.0, 9.656e-07, -2.25), (-0.9808, 0.1951, -2.25), (-0.9239, 0.3827, -2.25), (-0.8315, 0.5556, -2.25), (-0.7071, 0.7071, -2.25), (-0.5556, 0.8315, -2.25), (-0.3827, 0.9239, -2.25), (-0.1951, 0.9808, -2.25), (0.0, 1.0, -1.75), (0.1951, 0.9808, 1.75), (0.3827, 0.9239, 1.75), (0.5556, 0.8315, 1.75), (0.7071, 0.7071, 1.75), (0.8315, 0.5556, 1.75), (0.9239, 0.3827, 1.75), (0.9808, 0.1951, 1.75), (1.0, 7.55e-08, 1.75), (0.9808, -0.1951, 1.75), (0.9239, -0.3827, 1.75), (0.8315, -0.5556, 1.75), (0.7071, -0.7071, 1.75), (0.5556, -0.8315, 1.75), (0.3827, -0.9239, 1.75), (0.1951, -0.9808, 1.75), (-3.258e-07, -1.0, 1.75), (-0.1951, -0.9808, 1.75), (-0.3827, -0.9239, 1.75), (-0.5556, -0.8315, 1.75), (-0.7071, -0.7071, 1.75), (-0.8315, -0.5556, 1.75), (-0.9239, -0.3827, 1.75), (-0.9808, -0.1951, 1.75), (-1.0, 9.656e-07, 1.75), (-0.9808, 0.1951, 1.75), (-0.9239, 0.3827, 1.75), (-0.8315, 0.5556, 1.75), (-0.7071, 0.7071, 1.75), (-0.5556, 0.8315, 1.75), (-0.3827, 0.9239, 1.75), (-0.1951, 0.9808, 1.75), (0.0, 1.0, 0.25), (0.1951, 0.9808, -0.25), (0.3827, 0.9239, -0.25), (0.5556, 0.8315, -0.25), (0.7071, 0.7071, -0.25), (0.8315, 0.5556, -0.25), (0.9239, 0.3827, -0.25), (0.9808, 0.1951, -0.25), (1.0, 7.55e-08, -0.25), (0.9808, -0.1951, -0.25), (0.9239, -0.3827, -0.25), (0.8315, -0.5556, -0.25), (0.7071, -0.7071, -0.25), (0.5556, -0.8315, -0.25), (0.3827, -0.9239, -0.25), (0.1951, -0.9808, -0.25), (-3.258e-07, -1.0, -0.25), (-0.1951, -0.9808, -0.25), (-0.3827, -0.9239, -0.25), (-0.5556, -0.8315, -0.25), (-0.7071, -0.7071, -0.25), (-0.8315, -0.5556, -0.25), (-0.9239, -0.3827, -0.25), (-0.9808, -0.1951, -0.25), (-1.0, 9.656e-07, -0.25), (-0.9808, 0.1951, -0.25), (-0.9239, 0.3827, -0.25), (-0.8315, 0.5556, -0.25), (-0.7071, 0.7071, -0.25), (-0.5556, 0.8315, -0.25), (-0.3827, 0.9239, -0.25), (-0.1951, 0.9808, -0.25), (0.0, 1.0, -3.75), (0.1951, 0.9808, 3.75), (0.3827, 0.9239, 3.75), (0.5556, 0.8315, 3.75), (0.7071, 0.7071, 3.75), (0.8315, 0.5556, 3.75), (0.9239, 0.3827, 3.75), (0.9808, 0.1951, 3.75), (1.0, 7.55e-08, 3.75), (0.9808, -0.1951, 3.75), (0.9239, -0.3827, 3.75), (0.8315, -0.5556, 3.75), (0.7071, -0.7071, 3.75), (0.5556, -0.8315, 3.75), (0.3827, -0.9239, 3.75), (0.1951, -0.9808, 3.75), (-3.258e-07, -1.0, 3.75), (-0.1951, -0.9808, 3.75), (-0.3827, -0.9239, 3.75), (-0.5556, -0.8315, 3.75), (-0.7071, -0.7071, 3.75), (-0.8315, -0.5556, 3.75), (-0.9239, -0.3827, 3.75), (-0.9808, -0.1951, 3.75), (-1.0, 9.656e-07, 3.75), (-0.9808, 0.1951, 3.75), (-0.9239, 0.3827, 3.75), (-0.8315, 0.5556, 3.75), (-0.7071, 0.7071, 3.75), (-0.5556, 0.8315, 3.75), (-0.3827, 0.9239, 3.75), (-0.1951, 0.9808, 3.75)], [], [(544, 1, 3, 1025), (1025, 3, 5, 1026), (1026, 5, 7, 1027), (1027, 7, 9, 1028), (1028, 9, 11, 1029), (1029, 11, 13, 1030), (1030, 13, 15, 1031), (1031, 15, 17, 1032), (1032, 17, 19, 1033), (1033, 19, 21, 1034), (1034, 21, 23, 1035), (1035, 23, 25, 1036), (1036, 25, 27, 1037), (1037, 27, 29, 1038), (1038, 29, 31, 1039), (1039, 31, 33, 1040), (1040, 33, 35, 1041), (1041, 35, 37, 1042), (1042, 37, 39, 1043), (1043, 39, 41, 1044), (1044, 41, 43, 1045), (1045, 43, 45, 1046), (1046, 45, 47, 1047), (1047, 47, 49, 1048), (1048, 49, 51, 1049), (1049, 51, 53, 1050), (1050, 53, 55, 1051), (1051, 55, 57, 1052), (1052, 57, 59, 1053), (1053, 59, 61, 1054), (1023, 95, 64, 576), (1055, 63, 1, 544), (1054, 61, 63, 1055), (1022, 94, 95, 1023), (1021, 93, 94, 1022), (1020, 92, 93, 1021), (1019, 91, 92, 1020), (1018, 90, 91, 1019), (1017, 89, 90, 1018), (1016, 88, 89, 1017), (1015, 87, 88, 1016), (1014, 86, 87, 1015), (1013, 85, 86, 1014), (1012, 84, 85, 1013), (1011, 83, 84, 1012), (1010, 82, 83, 1011), (1009, 81, 82, 1010), (1008, 80, 81, 1009), (1007, 79, 80, 1008), (1006, 78, 79, 1007), (1005, 77, 78, 1006), (1004, 76, 77, 1005), (1003, 75, 76, 1004), (1002, 74, 75, 1003), (1001, 73, 74, 1002), (1000, 72, 73, 1001), (999, 71, 72, 1000), (998, 70, 71, 999), (997, 69, 70, 998), (996, 68, 69, 997), (995, 67, 68, 996), (994, 66, 67, 995), (993, 65, 66, 994), (576, 64, 65, 993), (640, 128, 97, 929), (929, 97, 98, 930), (930, 98, 99, 931), (931, 99, 100, 932), (932, 100, 101, 933), (933, 101, 102, 934), (934, 102, 103, 935), (935, 103, 104, 936), (936, 104, 105, 937), (937, 105, 106, 938), (938, 106, 107, 939), (939, 107, 108, 940), (940, 108, 109, 941), (941, 109, 110, 942), (942, 110, 111, 943), (943, 111, 112, 944), (944, 112, 113, 945), (945, 113, 114, 946), (946, 114, 115, 947), (947, 115, 116, 948), (948, 116, 117, 949), (949, 117, 118, 950), (950, 118, 119, 951), (951, 119, 120, 952), (952, 120, 121, 953), (953, 121, 122, 954), (954, 122, 123, 955), (955, 123, 124, 956), (956, 124, 125, 957), (957, 125, 126, 958), (958, 126, 127, 959), (990, 158, 159, 991), (991, 159, 96, 608), (959, 127, 128, 640), (989, 157, 158, 990), (988, 156, 157, 989), (987, 155, 156, 988), (986, 154, 155, 987), (985, 153, 154, 986), (984, 152, 153, 985), (983, 151, 152, 984), (982, 150, 151, 983), (981, 149, 150, 982), (980, 148, 149, 981), (979, 147, 148, 980), (978, 146, 147, 979), (977, 145, 146, 978), (976, 144, 145, 977), (975, 143, 144, 976), (974, 142, 143, 975), (973, 141, 142, 974), (972, 140, 141, 973), (971, 139, 140, 972), (970, 138, 139, 971), (969, 137, 138, 970), (968, 136, 137, 969), (967, 135, 136, 968), (966, 134, 135, 967), (965, 133, 134, 966), (964, 132, 133, 965), (963, 131, 132, 964), (962, 130, 131, 963), (961, 129, 130, 962), (608, 96, 129, 961), (736, 224, 193, 833), (833, 193, 194, 834), (834, 194, 195, 835), (835, 195, 196, 836), (836, 196, 197, 837), (837, 197, 198, 838), (838, 198, 199, 839), (839, 199, 200, 840), (840, 200, 201, 841), (841, 201, 202, 842), (842, 202, 203, 843), (843, 203, 204, 844), (844, 204, 205, 845), (845, 205, 206, 846), (846, 206, 207, 847), (847, 207, 208, 848), (848, 208, 209, 849), (849, 209, 210, 850), (850, 210, 211, 851), (851, 211, 212, 852), (852, 212, 213, 853), (853, 213, 214, 854), (854, 214, 215, 855), (855, 215, 216, 856), (856, 216, 217, 857), (857, 217, 218, 858), (858, 218, 219, 859), (859, 219, 220, 860), (860, 220, 221, 861), (861, 221, 222, 862), (831, 191, 256, 768), (863, 223, 224, 736), (862, 222, 223, 863), (830, 190, 191, 831), (829, 189, 190, 830), (828, 188, 189, 829), (827, 187, 188, 828), (826, 186, 187, 827), (825, 185, 186, 826), (824, 184, 185, 825), (823, 183, 184, 824), (822, 182, 183, 823), (821, 181, 182, 822), (820, 180, 181, 821), (819, 179, 180, 820), (818, 178, 179, 819), (817, 177, 178, 818), (816, 176, 177, 817), (815, 175, 176, 816), (814, 174, 175, 815), (813, 173, 174, 814), (812, 172, 173, 813), (811, 171, 172, 812), (810, 170, 171, 811), (809, 169, 170, 810), (808, 168, 169, 809), (807, 167, 168, 808), (806, 166, 167, 807), (805, 165, 166, 806), (804, 164, 165, 805), (803, 163, 164, 804), (802, 162, 163, 803), (801, 161, 162, 802), (768, 256, 161, 801), (704, 192, 225, 865), (865, 225, 226, 866), (866, 226, 227, 867), (867, 227, 228, 868), (868, 228, 229, 869), (869, 229, 230, 870), (870, 230, 231, 871), (871, 231, 232, 872), (872, 232, 233, 873), (873, 233, 234, 874), (874, 234, 235, 875), (875, 235, 236, 876), (876, 236, 237, 877), (877, 237, 238, 878), (878, 238, 239, 879), (879, 239, 240, 880), (880, 240, 241, 881), (881, 241, 242, 882), (882, 242, 243, 883), (883, 243, 244, 884), (884, 244, 245, 885), (885, 245, 246, 886), (886, 246, 247, 887), (887, 247, 248, 888), (888, 248, 249, 889), (889, 249, 250, 890), (890, 250, 251, 891), (891, 251, 252, 892), (892, 252, 253, 893), (893, 253, 254, 894), (894, 254, 255, 895), (926, 286, 287, 927), (927, 287, 160, 672), (895, 255, 192, 704), (925, 285, 286, 926), (924, 284, 285, 925), (923, 283, 284, 924), (922, 282, 283, 923), (921, 281, 282, 922), (920, 280, 281, 921), (919, 279, 280, 920), (918, 278, 279, 919), (917, 277, 278, 918), (916, 276, 277, 917), (915, 275, 276, 916), (914, 274, 275, 915), (913, 273, 274, 914), (912, 272, 273, 913), (911, 271, 272, 912), (910, 270, 271, 911), (909, 269, 270, 910), (908, 268, 269, 909), (907, 267, 268, 908), (906, 266, 267, 907), (905, 265, 266, 906), (904, 264, 265, 905), (903, 263, 264, 904), (902, 262, 263, 903), (901, 261, 262, 902), (900, 260, 261, 901), (899, 259, 260, 900), (898, 258, 259, 899), (897, 257, 258, 898), (672, 160, 257, 897), (928, 416, 385, 641), (641, 385, 386, 642), (642, 386, 387, 643), (643, 387, 388, 644), (644, 388, 389, 645), (645, 389, 390, 646), (646, 390, 391, 647), (647, 391, 392, 648), (648, 392, 393, 649), (649, 393, 394, 650), (650, 394, 395, 651), (651, 395, 396, 652), (652, 396, 397, 653), (653, 397, 398, 654), (654, 398, 399, 655), (655, 399, 400, 656), (656, 400, 401, 657), (657, 401, 402, 658), (658, 402, 403, 659), (659, 403, 404, 660), (660, 404, 405, 661), (661, 405, 406, 662), (662, 406, 407, 663), (663, 407, 408, 664), (664, 408, 409, 665), (665, 409, 410, 666), (666, 410, 411, 667), (667, 411, 412, 668), (668, 412, 413, 669), (669, 413, 414, 670), (639, 383, 448, 960), (671, 415, 416, 928), (670, 414, 415, 671), (638, 382, 383, 639), (637, 381, 382, 638), (636, 380, 381, 637), (635, 379, 380, 636), (634, 378, 379, 635), (633, 377, 378, 634), (632, 376, 377, 633), (631, 375, 376, 632), (630, 374, 375, 631), (629, 373, 374, 630), (628, 372, 373, 629), (627, 371, 372, 628), (626, 370, 371, 627), (625, 369, 370, 626), (624, 368, 369, 625), (623, 367, 368, 624), (622, 366, 367, 623), (621, 365, 366, 622), (620, 364, 365, 621), (619, 363, 364, 620), (618, 362, 363, 619), (617, 361, 362, 618), (616, 360, 361, 617), (615, 359, 360, 616), (614, 358, 359, 615), (613, 357, 358, 614), (612, 356, 357, 613), (611, 355, 356, 612), (610, 354, 355, 611), (609, 353, 354, 610), (960, 448, 353, 609), (1024, 512, 289, 545), (545, 289, 290, 546), (546, 290, 291, 547), (547, 291, 292, 548), (548, 292, 293, 549), (549, 293, 294, 550), (550, 294, 295, 551), (551, 295, 296, 552), (552, 296, 297, 553), (553, 297, 298, 554), (554, 298, 299, 555), (555, 299, 300, 556), (556, 300, 301, 557), (557, 301, 302, 558), (558, 302, 303, 559), (559, 303, 304, 560), (560, 304, 305, 561), (561, 305, 306, 562), (562, 306, 307, 563), (563, 307, 308, 564), (564, 308, 309, 565), (565, 309, 310, 566), (566, 310, 311, 567), (567, 311, 312, 568), (568, 312, 313, 569), (569, 313, 314, 570), (570, 314, 315, 571), (571, 315, 316, 572), (572, 316, 317, 573), (573, 317, 318, 574), (574, 318, 319, 575), (606, 350, 351, 607), (607, 351, 480, 992), (575, 319, 512, 1024), (605, 349, 350, 606), (604, 348, 349, 605), (603, 347, 348, 604), (602, 346, 347, 603), (601, 345, 346, 602), (600, 344, 345, 601), (599, 343, 344, 600), (598, 342, 343, 599), (597, 341, 342, 598), (596, 340, 341, 597), (595, 339, 340, 596), (594, 338, 339, 595), (593, 337, 338, 594), (592, 336, 337, 593), (591, 335, 336, 592), (590, 334, 335, 591), (589, 333, 334, 590), (588, 332, 333, 589), (587, 331, 332, 588), (586, 330, 331, 587), (585, 329, 330, 586), (584, 328, 329, 585), (583, 327, 328, 584), (582, 326, 327, 583), (581, 325, 326, 582), (580, 324, 325, 581), (579, 323, 324, 580), (578, 322, 323, 579), (577, 321, 322, 578), (992, 480, 321, 577), (864, 352, 449, 705), (705, 449, 450, 706), (706, 450, 451, 707), (707, 451, 452, 708), (708, 452, 453, 709), (709, 453, 454, 710), (710, 454, 455, 711), (711, 455, 456, 712), (712, 456, 457, 713), (713, 457, 458, 714), (714, 458, 459, 715), (715, 459, 460, 716), (716, 460, 461, 717), (717, 461, 462, 718), (718, 462, 463, 719), (719, 463, 464, 720), (720, 464, 465, 721), (721, 465, 466, 722), (722, 466, 467, 723), (723, 467, 468, 724), (724, 468, 469, 725), (725, 469, 470, 726), (726, 470, 471, 727), (727, 471, 472, 728), (728, 472, 473, 729), (729, 473, 474, 730), (730, 474, 475, 731), (731, 475, 476, 732), (732, 476, 477, 733), (733, 477, 478, 734), (703, 447, 384, 896), (735, 479, 352, 864), (734, 478, 479, 735), (702, 446, 447, 703), (701, 445, 446, 702), (700, 444, 445, 701), (699, 443, 444, 700), (698, 442, 443, 699), (697, 441, 442, 698), (696, 440, 441, 697), (695, 439, 440, 696), (694, 438, 439, 695), (693, 437, 438, 694), (692, 436, 437, 693), (691, 435, 436, 692), (690, 434, 435, 691), (689, 433, 434, 690), (688, 432, 433, 689), (687, 431, 432, 688), (686, 430, 431, 687), (685, 429, 430, 686), (684, 428, 429, 685), (683, 427, 428, 684), (682, 426, 427, 683), (681, 425, 426, 682), (680, 424, 425, 681), (679, 423, 424, 680), (678, 422, 423, 679), (677, 421, 422, 678), (676, 420, 421, 677), (675, 419, 420, 676), (674, 418, 419, 675), (673, 417, 418, 674), (896, 384, 417, 673), (832, 320, 481, 737), (737, 481, 482, 738), (738, 482, 483, 739), (739, 483, 484, 740), (740, 484, 485, 741), (741, 485, 486, 742), (742, 486, 487, 743), (743, 487, 488, 744), (744, 488, 489, 745), (745, 489, 490, 746), (746, 490, 491, 747), (747, 491, 492, 748), (748, 492, 493, 749), (749, 493, 494, 750), (750, 494, 495, 751), (751, 495, 496, 752), (752, 496, 497, 753), (753, 497, 498, 754), (754, 498, 499, 755), (755, 499, 500, 756), (756, 500, 501, 757), (757, 501, 502, 758), (758, 502, 503, 759), (759, 503, 504, 760), (760, 504, 505, 761), (761, 505, 506, 762), (762, 506, 507, 763), (763, 507, 508, 764), (764, 508, 509, 765), (765, 509, 510, 766), (766, 510, 511, 767), (798, 542, 543, 799), (799, 543, 288, 800), (767, 511, 320, 832), (797, 541, 542, 798), (796, 540, 541, 797), (795, 539, 540, 796), (794, 538, 539, 795), (793, 537, 538, 794), (792, 536, 537, 793), (791, 535, 536, 792), (790, 534, 535, 791), (789, 533, 534, 790), (788, 532, 533, 789), (787, 531, 532, 788), (786, 530, 531, 787), (785, 529, 530, 786), (784, 528, 529, 785), (783, 527, 528, 784), (782, 526, 527, 783), (781, 525, 526, 782), (780, 524, 525, 781), (779, 523, 524, 780), (778, 522, 523, 779), (777, 521, 522, 778), (776, 520, 521, 777), (775, 519, 520, 776), (774, 518, 519, 775), (773, 517, 518, 774), (772, 516, 517, 773), (771, 515, 516, 772), (770, 514, 515, 771), (769, 513, 514, 770), (800, 288, 513, 769), (160, 800, 769, 257), (257, 769, 770, 258), (258, 770, 771, 259), (259, 771, 772, 260), (260, 772, 773, 261), (261, 773, 774, 262), (262, 774, 775, 263), (263, 775, 776, 264), (264, 776, 777, 265), (265, 777, 778, 266), (266, 778, 779, 267), (267, 779, 780, 268), (268, 780, 781, 269), (269, 781, 782, 270), (270, 782, 783, 271), (271, 783, 784, 272), (272, 784, 785, 273), (273, 785, 786, 274), (274, 786, 787, 275), (275, 787, 788, 276), (276, 788, 789, 277), (277, 789, 790, 278), (278, 790, 791, 279), (279, 791, 792, 280), (280, 792, 793, 281), (281, 793, 794, 282), (282, 794, 795, 283), (283, 795, 796, 284), (284, 796, 797, 285), (285, 797, 798, 286), (255, 767, 832, 192), (287, 799, 800, 160), (286, 798, 799, 287), (254, 766, 767, 255), (253, 765, 766, 254), (252, 764, 765, 253), (251, 763, 764, 252), (250, 762, 763, 251), (249, 761, 762, 250), (248, 760, 761, 249), (247, 759, 760, 248), (246, 758, 759, 247), (245, 757, 758, 246), (244, 756, 757, 245), (243, 755, 756, 244), (242, 754, 755, 243), (241, 753, 754, 242), (240, 752, 753, 241), (239, 751, 752, 240), (238, 750, 751, 239), (237, 749, 750, 238), (236, 748, 749, 237), (235, 747, 748, 236), (234, 746, 747, 235), (233, 745, 746, 234), (232, 744, 745, 233), (231, 743, 744, 232), (230, 742, 743, 231), (229, 741, 742, 230), (228, 740, 741, 229), (227, 739, 740, 228), (226, 738, 739, 227), (225, 737, 738, 226), (192, 832, 737, 225), (256, 896, 673, 161), (161, 673, 674, 162), (162, 674, 675, 163), (163, 675, 676, 164), (164, 676, 677, 165), (165, 677, 678, 166), (166, 678, 679, 167), (167, 679, 680, 168), (168, 680, 681, 169), (169, 681, 682, 170), (170, 682, 683, 171), (171, 683, 684, 172), (172, 684, 685, 173), (173, 685, 686, 174), (174, 686, 687, 175), (175, 687, 688, 176), (176, 688, 689, 177), (177, 689, 690, 178), (178, 690, 691, 179), (179, 691, 692, 180), (180, 692, 693, 181), (181, 693, 694, 182), (182, 694, 695, 183), (183, 695, 696, 184), (184, 696, 697, 185), (185, 697, 698, 186), (186, 698, 699, 187), (187, 699, 700, 188), (188, 700, 701, 189), (189, 701, 702, 190), (190, 702, 703, 191), (222, 734, 735, 223), (223, 735, 864, 224), (191, 703, 896, 256), (221, 733, 734, 222), (220, 732, 733, 221), (219, 731, 732, 220), (218, 730, 731, 219), (217, 729, 730, 218), (216, 728, 729, 217), (215, 727, 728, 216), (214, 726, 727, 215), (213, 725, 726, 214), (212, 724, 725, 213), (211, 723, 724, 212), (210, 722, 723, 211), (209, 721, 722, 210), (208, 720, 721, 209), (207, 719, 720, 208), (206, 718, 719, 207), (205, 717, 718, 206), (204, 716, 717, 205), (203, 715, 716, 204), (202, 714, 715, 203), (201, 713, 714, 202), (200, 712, 713, 201), (199, 711, 712, 200), (198, 710, 711, 199), (197, 709, 710, 198), (196, 708, 709, 197), (195, 707, 708, 196), (194, 706, 707, 195), (193, 705, 706, 194), (224, 864, 705, 193), (64, 992, 577, 65), (65, 577, 578, 66), (66, 578, 579, 67), (67, 579, 580, 68), (68, 580, 581, 69), (69, 581, 582, 70), (70, 582, 583, 71), (71, 583, 584, 72), (72, 584, 585, 73), (73, 585, 586, 74), (74, 586, 587, 75), (75, 587, 588, 76), (76, 588, 589, 77), (77, 589, 590, 78), (78, 590, 591, 79), (79, 591, 592, 80), (80, 592, 593, 81), (81, 593, 594, 82), (82, 594, 595, 83), (83, 595, 596, 84), (84, 596, 597, 85), (85, 597, 598, 86), (86, 598, 599, 87), (87, 599, 600, 88), (88, 600, 601, 89), (89, 601, 602, 90), (90, 602, 603, 91), (91, 603, 604, 92), (92, 604, 605, 93), (93, 605, 606, 94), (62, 575, 1024, 0), (95, 607, 992, 64), (94, 606, 607, 95), (60, 574, 575, 62), (58, 573, 574, 60), (56, 572, 573, 58), (54, 571, 572, 56), (52, 570, 571, 54), (50, 569, 570, 52), (48, 568, 569, 50), (46, 567, 568, 48), (44, 566, 567, 46), (42, 565, 566, 44), (40, 564, 565, 42), (38, 563, 564, 40), (36, 562, 563, 38), (34, 561, 562, 36), (32, 560, 561, 34), (30, 559, 560, 32), (28, 558, 559, 30), (26, 557, 558, 28), (24, 556, 557, 26), (22, 555, 556, 24), (20, 554, 555, 22), (18, 553, 554, 20), (16, 552, 553, 18), (14, 551, 552, 16), (12, 550, 551, 14), (10, 549, 550, 12), (8, 548, 549, 10), (6, 547, 548, 8), (4, 546, 547, 6), (2, 545, 546, 4), (0, 1024, 545, 2), (128, 960, 609, 97), (97, 609, 610, 98), (98, 610, 611, 99), (99, 611, 612, 100), (100, 612, 613, 101), (101, 613, 614, 102), (102, 614, 615, 103), (103, 615, 616, 104), (104, 616, 617, 105), (105, 617, 618, 106), (106, 618, 619, 107), (107, 619, 620, 108), (108, 620, 621, 109), (109, 621, 622, 110), (110, 622, 623, 111), (111, 623, 624, 112), (112, 624, 625, 113), (113, 625, 626, 114), (114, 626, 627, 115), (115, 627, 628, 116), (116, 628, 629, 117), (117, 629, 630, 118), (118, 630, 631, 119), (119, 631, 632, 120), (120, 632, 633, 121), (121, 633, 634, 122), (122, 634, 635, 123), (123, 635, 636, 124), (124, 636, 637, 125), (125, 637, 638, 126), (126, 638, 639, 127), (158, 670, 671, 159), (159, 671, 928, 96), (127, 639, 960, 128), (157, 669, 670, 158), (156, 668, 669, 157), (155, 667, 668, 156), (154, 666, 667, 155), (153, 665, 666, 154), (152, 664, 665, 153), (151, 663, 664, 152), (150, 662, 663, 151), (149, 661, 662, 150), (148, 660, 661, 149), (147, 659, 660, 148), (146, 658, 659, 147), (145, 657, 658, 146), (144, 656, 657, 145), (143, 655, 656, 144), (142, 654, 655, 143), (141, 653, 654, 142), (140, 652, 653, 141), (139, 651, 652, 140), (138, 650, 651, 139), (137, 649, 650, 138), (136, 648, 649, 137), (135, 647, 648, 136), (134, 646, 647, 135), (133, 645, 646, 134), (132, 644, 645, 133), (131, 643, 644, 132), (130, 642, 643, 131), (129, 641, 642, 130), (96, 928, 641, 129), (416, 672, 897, 385), (385, 897, 898, 386), (386, 898, 899, 387), (387, 899, 900, 388), (388, 900, 901, 389), (389, 901, 902, 390), (390, 902, 903, 391), (391, 903, 904, 392), (392, 904, 905, 393), (393, 905, 906, 394), (394, 906, 907, 395), (395, 907, 908, 396), (396, 908, 909, 397), (397, 909, 910, 398), (398, 910, 911, 399), (399, 911, 912, 400), (400, 912, 913, 401), (401, 913, 914, 402), (402, 914, 915, 403), (403, 915, 916, 404), (404, 916, 917, 405), (405, 917, 918, 406), (406, 918, 919, 407), (407, 919, 920, 408), (408, 920, 921, 409), (409, 921, 922, 410), (410, 922, 923, 411), (411, 923, 924, 412), (412, 924, 925, 413), (413, 925, 926, 414), (383, 895, 704, 448), (415, 927, 672, 416), (414, 926, 927, 415), (382, 894, 895, 383), (381, 893, 894, 382), (380, 892, 893, 381), (379, 891, 892, 380), (378, 890, 891, 379), (377, 889, 890, 378), (376, 888, 889, 377), (375, 887, 888, 376), (374, 886, 887, 375), (373, 885, 886, 374), (372, 884, 885, 373), (371, 883, 884, 372), (370, 882, 883, 371), (369, 881, 882, 370), (368, 880, 881, 369), (367, 879, 880, 368), (366, 878, 879, 367), (365, 877, 878, 366), (364, 876, 877, 365), (363, 875, 876, 364), (362, 874, 875, 363), (361, 873, 874, 362), (360, 872, 873, 361), (359, 871, 872, 360), (358, 870, 871, 359), (357, 869, 870, 358), (356, 868, 869, 357), (355, 867, 868, 356), (354, 866, 867, 355), (353, 865, 866, 354), (448, 704, 865, 353), (512, 768, 801, 289), (289, 801, 802, 290), (290, 802, 803, 291), (291, 803, 804, 292), (292, 804, 805, 293), (293, 805, 806, 294), (294, 806, 807, 295), (295, 807, 808, 296), (296, 808, 809, 297), (297, 809, 810, 298), (298, 810, 811, 299), (299, 811, 812, 300), (300, 812, 813, 301), (301, 813, 814, 302), (302, 814, 815, 303), (303, 815, 816, 304), (304, 816, 817, 305), (305, 817, 818, 306), (306, 818, 819, 307), (307, 819, 820, 308), (308, 820, 821, 309), (309, 821, 822, 310), (310, 822, 823, 311), (311, 823, 824, 312), (312, 824, 825, 313), (313, 825, 826, 314), (314, 826, 827, 315), (315, 827, 828, 316), (316, 828, 829, 317), (317, 829, 830, 318), (318, 830, 831, 319), (350, 862, 863, 351), (351, 863, 736, 480), (319, 831, 768, 512), (349, 861, 862, 350), (348, 860, 861, 349), (347, 859, 860, 348), (346, 858, 859, 347), (345, 857, 858, 346), (344, 856, 857, 345), (343, 855, 856, 344), (342, 854, 855, 343), (341, 853, 854, 342), (340, 852, 853, 341), (339, 851, 852, 340), (338, 850, 851, 339), (337, 849, 850, 338), (336, 848, 849, 337), (335, 847, 848, 336), (334, 846, 847, 335), (333, 845, 846, 334), (332, 844, 845, 333), (331, 843, 844, 332), (330, 842, 843, 331), (329, 841, 842, 330), (328, 840, 841, 329), (327, 839, 840, 328), (326, 838, 839, 327), (325, 837, 838, 326), (324, 836, 837, 325), (323, 835, 836, 324), (322, 834, 835, 323), (321, 833, 834, 322), (480, 736, 833, 321), (352, 608, 961, 449), (449, 961, 962, 450), (450, 962, 963, 451), (451, 963, 964, 452), (452, 964, 965, 453), (453, 965, 966, 454), (454, 966, 967, 455), (455, 967, 968, 456), (456, 968, 969, 457), (457, 969, 970, 458), (458, 970, 971, 459), (459, 971, 972, 460), (460, 972, 973, 461), (461, 973, 974, 462), (462, 974, 975, 463), (463, 975, 976, 464), (464, 976, 977, 465), (465, 977, 978, 466), (466, 978, 979, 467), (467, 979, 980, 468), (468, 980, 981, 469), (469, 981, 982, 470), (470, 982, 983, 471), (471, 983, 984, 472), (472, 984, 985, 473), (473, 985, 986, 474), (474, 986, 987, 475), (475, 987, 988, 476), (476, 988, 989, 477), (477, 989, 990, 478), (447, 959, 640, 384), (479, 991, 608, 352), (478, 990, 991, 479), (446, 958, 959, 447), (445, 957, 958, 446), (444, 956, 957, 445), (443, 955, 956, 444), (442, 954, 955, 443), (441, 953, 954, 442), (440, 952, 953, 441), (439, 951, 952, 440), (438, 950, 951, 439), (437, 949, 950, 438), (436, 948, 949, 437), (435, 947, 948, 436), (434, 946, 947, 435), (433, 945, 946, 434), (432, 944, 945, 433), (431, 943, 944, 432), (430, 942, 943, 431), (429, 941, 942, 430), (428, 940, 941, 429), (427, 939, 940, 428), (426, 938, 939, 427), (425, 937, 938, 426), (424, 936, 937, 425), (423, 935, 936, 424), (422, 934, 935, 423), (421, 933, 934, 422), (420, 932, 933, 421), (419, 931, 932, 420), (418, 930, 931, 419), (417, 929, 930, 418), (384, 640, 929, 417), (320, 576, 993, 481), (481, 993, 994, 482), (482, 994, 995, 483), (483, 995, 996, 484), (484, 996, 997, 485), (485, 997, 998, 486), (486, 998, 999, 487), (487, 999, 1000, 488), (488, 1000, 1001, 489), (489, 1001, 1002, 490), (490, 1002, 1003, 491), (491, 1003, 1004, 492), (492, 1004, 1005, 493), (493, 1005, 1006, 494), (494, 1006, 1007, 495), (495, 1007, 1008, 496), (496, 1008, 1009, 497), (497, 1009, 1010, 498), (498, 1010, 1011, 499), (499, 1011, 1012, 500), (500, 1012, 1013, 501), (501, 1013, 1014, 502), (502, 1014, 1015, 503), (503, 1015, 1016, 504), (504, 1016, 1017, 505), (505, 1017, 1018, 506), (506, 1018, 1019, 507), (507, 1019, 1020, 508), (508, 1020, 1021, 509), (509, 1021, 1022, 510), (510, 1022, 1023, 511), (542, 1054, 1055, 543), (543, 1055, 544, 288), (511, 1023, 576, 320), (541, 1053, 1054, 542), (540, 1052, 1053, 541), (539, 1051, 1052, 540), (538, 1050, 1051, 539), (537, 1049, 1050, 538), (536, 1048, 1049, 537), (535, 1047, 1048, 536), (534, 1046, 1047, 535), (533, 1045, 1046, 534), (532, 1044, 1045, 533), (531, 1043, 1044, 532), (530, 1042, 1043, 531), (529, 1041, 1042, 530), (528, 1040, 1041, 529), (527, 1039, 1040, 528), (526, 1038, 1039, 527), (525, 1037, 1038, 526), (524, 1036, 1037, 525), (523, 1035, 1036, 524), (522, 1034, 1035, 523), (521, 1033, 1034, 522), (520, 1032, 1033, 521), (519, 1031, 1032, 520), (518, 1030, 1031, 519), (517, 1029, 1030, 518), (516, 1028, 1029, 517), (515, 1027, 1028, 516), (514, 1026, 1027, 515), (513, 1025, 1026, 514), (288, 544, 1025, 513)])
me_cylinder.use_remesh_preserve_volume = False
me_cylinder.use_remesh_preserve_attributes = False
me_cylinder.use_mirror_vertex_groups = False
me_cylinder.update()

# ---- objects
ob_cylinder = bpy.data.objects.new('Cylinder', me_cylinder)
ob_lamp = bpy.data.objects.new('Lamp', light_lamp)
ob_camera = bpy.data.objects.new('Camera', cam_camera)

# ---- transforms, parenting, visibility, modifiers, constraints
ob_cylinder.location = (0.0, 0.0, 0.0)
ob_cylinder.lineart.crease_threshold = 0.0
ob_lamp.location = (4.076, 1.005, 5.904)
ob_lamp.rotation_euler = (0.6503, 0.05522, 1.866)
ob_lamp.lock_rotations_4d = False
ob_lamp.empty_display_type = 'ARROWS'
ob_lamp.color = (0.0, 0.0, 0.0, 0.0)
ob_lamp.lineart.crease_threshold = 0.0
ob_camera.location = (7.481, -6.508, 5.344)
ob_camera.rotation_euler = (1.109, 0.01082, 0.8149)
ob_camera.lock_rotations_4d = False
ob_camera.empty_display_type = 'ARROWS'
ob_camera.color = (0.0, 0.0, 0.0, 0.0)
ob_camera.display_type = 'WIRE'
ob_camera.lineart.crease_threshold = 0.0

# ---- collection membership
col_collection_1.objects.link(ob_cylinder)
col_collection_1.objects.link(ob_lamp)
col_collection_1.objects.link(ob_camera)

# ---- scene / render settings (as saved in the file)
scene.camera = ob_camera
scene.frame_start = 1; scene.frame_end = 250; scene.frame_set(1)
scene.render.engine = 'BLENDER_EEVEE_NEXT'
scene.render.resolution_percentage = 50
scene.render.dither_intensity = 0.0
scene.cycles.use_denoising = False
scene.cycles.samples = 10
scene.cycles.sampling_pattern = 'TABULATED_SOBOL'
scene.cycles.light_sampling_threshold = 0.0
scene.cycles.use_adaptive_sampling = False
scene.cycles.use_light_tree = False
scene.cycles.blur_glossy = 0.0
scene.cycles.pixel_filter_type = 'GAUSSIAN'
scene.cycles.sample_clamp_indirect = 0.0
scene.view_settings.view_transform = 'Standard'
bpy.context.view_layer.update()
